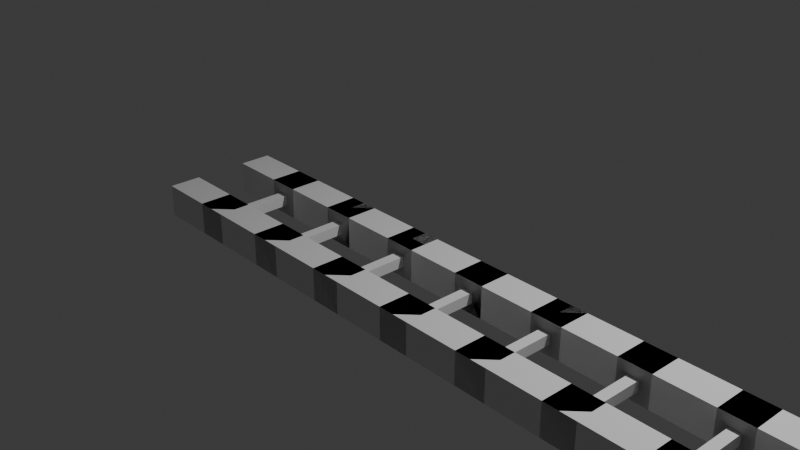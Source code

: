 # Source: rollercoaster.blend  (saved by Blender 4.2.66; exported with 4.5.12 LTS)
import bpy
from mathutils import Matrix  # noqa: F401  (used for matrix-valued properties, if any)

bpy.ops.wm.read_factory_settings(use_empty=True)
scene = bpy.context.scene
scene.name = 'Scene'

# ---- collections
col_collection = bpy.data.collections.new('Collection'); scene.collection.children.link(col_collection)

# ---- materials (node trees are filled in below, after node groups)
mat_material = bpy.data.materials.new('Material')
mat_material.alpha_threshold = 0.0
mat_material.use_transparent_shadow = False
mat_material.roughness = 0.5
mat_material.line_color = (0.0, 0.0, 0.0, 1.0)

# ---- material node trees
mat_material.use_nodes = True; mat_material.node_tree.nodes.clear()
_N = mat_material.node_tree.nodes; _L = mat_material.node_tree.links
n0 = _N.new('ShaderNodeOutputMaterial'); n0.name = 'Material Output'; n0.location = (300, 300)
n1 = _N.new('ShaderNodeBsdfPrincipled'); n1.name = 'Principled BSDF'; n1.location = (10, 300)
n1.inputs[3].default_value = 1.45
_L.new(n1.outputs[0], n0.inputs[0])
n0.is_active_output = True

# ---- world
world_world = bpy.data.worlds.new('World'); scene.world = world_world
world_world.use_nodes = True; world_world.node_tree.nodes.clear()
_N = world_world.node_tree.nodes; _L = world_world.node_tree.links
n0 = _N.new('ShaderNodeOutputWorld'); n0.name = 'World Output'; n0.location = (300, 300)
n1 = _N.new('ShaderNodeBackground'); n1.name = 'Background'; n1.location = (10, 300)
n1.inputs[0].default_value = (0.05088, 0.05088, 0.05088, 1.0)
_L.new(n1.outputs[0], n0.inputs[0])
n0.is_active_output = True
world_world.color = (0.05088, 0.05088, 0.05088)
world_world.sun_shadow_jitter_overblur = 0.0

# ---- cameras
cam_camera = bpy.data.cameras.new('Camera')
cam_camera.clip_end = 100.0
cam_camera.ortho_scale = 7.314

# ---- lights
light_light = bpy.data.lights.new('Light', 'POINT')
light_light.energy = 1000.0
light_light.shadow_soft_size = 0.1

# ---- meshes
me_cube = bpy.data.meshes.new('Cube')
me_cube.from_pydata([(1.0, 1.0, 1.0), (1.0, 1.0, -1.0), (1.0, -1.0, 1.0), (1.0, -1.0, -1.0), (-1.0, 1.0, 1.0), (-1.0, 1.0, -1.0), (-1.0, -1.0, 1.0), (-1.0, -1.0, -1.0), (1.0, 1.0, 1.0), (1.0, 1.0, -1.0), (1.0, -1.0, 1.0), (-1.0, 1.0, 1.0), (-1.0, 1.0, -1.0), (-1.0, -1.0, 1.0), (0.3262, 1.0, 0.3262), (1.0, 1.0, -1.0), (1.0, -1.0, 1.0), (-1.0, 1.0, 1.0), (-1.0, 1.0, -1.0), (-1.0, -1.0, 1.0), (-1.0, -1.0, -1.0), (1.0, 1.0, 1.0), (1.0, 1.0, -1.0), (1.0, -1.0, 1.0), (1.0, -1.0, -1.0), (-1.0, 1.0, 1.0), (-1.0, -1.0, 1.0), (-0.3262, 1.0, -0.3262), (0.3262, 1.0, -0.3262), (1.0, 1.0, 1.0), (-0.3262, 1.0, 0.3262), (1.0, 6.343, 1.0), (1.0, 6.343, -1.0), (0.3262, 4.343, 0.3262), (0.3262, 4.343, -0.3262), (-1.0, 6.343, 1.0), (-1.0, 6.343, -1.0), (-0.3262, 4.343, 0.3262), (-0.3262, 4.343, -0.3262), (1.0, 6.343, 1.0), (1.0, 6.343, -1.0), (1.0, 4.343, 1.0), (-1.0, 6.343, 1.0), (-1.0, 6.343, -1.0), (-1.0, 4.343, 1.0), (1.0, 6.343, 1.0), (1.0, 6.343, -1.0), (1.0, 4.343, 1.0), (-1.0, 6.343, 1.0), (-1.0, 6.343, -1.0), (-1.0, 4.343, 1.0), (-1.0, 4.343, -1.0), (1.0, 6.343, 1.0), (1.0, 6.343, -1.0), (1.0, 4.343, 1.0), (1.0, 4.343, -1.0), (-1.0, 6.343, 1.0), (-1.0, 4.343, 1.0), (-1.0, 4.343, -1.0), (-1.0, 4.343, 1.0), (1.0, 4.343, 1.0), (1.0, 4.343, -1.0), (4.463, 1.0, 1.0), (4.463, 1.0, -1.0), (4.463, -1.0, -1.0), (4.463, -1.0, 1.0), (4.463, 6.343, 1.0), (4.463, 6.343, -1.0), (4.463, 4.343, -1.0), (4.463, 4.343, 1.0)], [], [(0, 4, 6, 2), (3, 2, 6, 7), (5, 1, 3, 7), (5, 4, 0, 1), (8, 11, 13, 10), (12, 11, 8, 9), (29, 17, 19, 16), (33, 37, 30, 14), (21, 25, 26, 23), (52, 54, 69, 66), (27, 28, 15, 18), (28, 14, 29, 15), (30, 27, 18, 17), (14, 30, 17, 29), (31, 35, 59, 60), (34, 33, 14, 28), (36, 32, 61, 58), (36, 35, 31, 32), (39, 42, 44, 41), (43, 42, 39, 40), (45, 48, 50, 47), (49, 48, 45, 46), (52, 56, 57, 54), (24, 22, 63, 64), (38, 37, 59, 58), (33, 34, 61, 60), (37, 33, 60, 59), (34, 38, 58, 61), (37, 38, 27, 30), (38, 34, 28, 27), (54, 55, 68, 69), (22, 21, 62, 63), (55, 53, 67, 68), (21, 23, 65, 62), (53, 52, 66, 67), (23, 24, 64, 65)])
_uv = me_cube.uv_layers.new(name='UVMap')
_uv.uv.foreach_set('vector', [0.625, 0.5, 0.875, 0.5, 0.875, 0.75, 0.625, 0.75, 0.375, 0.75, 0.625, 0.75, 0.625, 1.0, 0.375, 1.0, 0.125, 0.5, 0.375, 0.5, 0.375, 0.75, 0.125, 0.75, 0.375, 0.25, 0.625, 0.25, 0.625, 0.5, 0.375, 0.5, 0.625, 0.5, 0.875, 0.5, 0.875, 0.75, 0.625, 0.75, 0.375, 0.25, 0.625, 0.25, 0.625, 0.5, 0.375, 0.5, 0.625, 0.5, 0.875, 0.5, 0.875, 0.75, 0.625, 0.75, 0.5408, 0.8342, 0.5408, 0.9158, 0.5408, 0.3342, 0.5408, 0.4158, 0.625, 0.5, 0.875, 0.5, 0.875, 0.75, 0.625, 0.75, 0.625, 0.5, 0.625, 0.75, 0.625, 0.75, 0.625, 0.5, 0.4592, 0.3342, 0.4592, 0.4158, 0.375, 0.5, 0.375, 0.25, 0.4592, 0.4158, 0.5408, 0.4158, 0.625, 0.5, 0.375, 0.5, 0.5408, 0.3342, 0.4592, 0.3342, 0.375, 0.25, 0.625, 0.25, 0.5408, 0.4158, 0.5408, 0.3342, 0.625, 0.25, 0.625, 0.5, 0.625, 0.5, 0.875, 0.5, 0.875, 0.75, 0.625, 0.75, 0.4592, 0.8342, 0.5408, 0.8342, 0.5408, 0.4158, 0.4592, 0.4158, 0.125, 0.5, 0.375, 0.5, 0.375, 0.75, 0.125, 0.75, 0.375, 0.25, 0.625, 0.25, 0.625, 0.5, 0.375, 0.5, 0.625, 0.5, 0.875, 0.5, 0.875, 0.75, 0.625, 0.75, 0.375, 0.25, 0.625, 0.25, 0.625, 0.5, 0.375, 0.5, 0.625, 0.5, 0.875, 0.5, 0.875, 0.75, 0.625, 0.75, 0.375, 0.25, 0.625, 0.25, 0.625, 0.5, 0.375, 0.5, 0.625, 0.5, 0.875, 0.5, 0.875, 0.75, 0.625, 0.75, 0.0, 0.0, 0.0, 0.0, 0.0, 0.0, 0.0, 0.0, 0.4592, 0.9158, 0.5408, 0.9158, 0.625, 1.0, 0.375, 1.0, 0.5408, 0.8342, 0.4592, 0.8342, 0.375, 0.75, 0.625, 0.75, 0.5408, 0.9158, 0.5408, 0.8342, 0.625, 0.75, 0.625, 1.0, 0.4592, 0.8342, 0.4592, 0.9158, 0.375, 1.0, 0.375, 0.75, 0.5408, 0.9158, 0.4592, 0.9158, 0.4592, 0.3342, 0.5408, 0.3342, 0.4592, 0.9158, 0.4592, 0.8342, 0.4592, 0.4158, 0.4592, 0.3342, 0.0, 0.0, 0.0, 0.0, 0.0, 0.0, 0.0, 0.0, 0.0, 0.0, 0.0, 0.0, 0.0, 0.0, 0.0, 0.0, 0.0, 0.0, 0.0, 0.0, 0.0, 0.0, 0.0, 0.0, 0.625, 0.5, 0.625, 0.75, 0.625, 0.75, 0.625, 0.5, 0.0, 0.0, 0.0, 0.0, 0.0, 0.0, 0.0, 0.0, 0.0, 0.0, 0.0, 0.0, 0.0, 0.0, 0.0, 0.0])
me_cube.materials.append(mat_material)
me_cube.use_mirror_vertex_groups = False
me_cube.update()

# ---- curves / text
cu_nurbspath_001 = bpy.data.curves.new('NurbsPath.001', 'CURVE')
cu_nurbspath_001.dimensions = '3D'
_sp = cu_nurbspath_001.splines.new('NURBS'); _sp.points.add(16)
_sp.points.foreach_set('co', [53.24, -26.08, 15.55, 1.0, 42.55, -27.54, -5.78, 1.0, 33.76, -26.33, 8.436, 1.0, 35.08, -27.15, 14.22, 1.0, -3.843, -23.85, 16.07, 1.0, 5.91, -24.27, -1.138, 1.0, -26.29, -22.81, 0.0, 1.0, -26.29, -12.36, 0.0, 1.0, -26.29, 0.0, 0.0, 1.0, -21.22, 0.0, 0.0, 1.0, -21.22, 0.0, 0.0, 1.0, -17.49, 0.0, 0.0, 1.0, -2.0, 0.0, 0.0, 1.0, -1.0, 0.0, 0.0, 1.0, 0.0, 0.0, 0.0, 1.0, 1.0, 0.0, 0.0, 1.0, 2.0, 0.0, 0.0, 1.0])
_sp.order_u = 5
_sp.order_v = 0
_sp.use_endpoint_u = True
_sp = cu_nurbspath_001.splines.new('NURBS'); _sp.points.add(1)
_sp.points.foreach_set('co', [57.58, -27.16, 25.06, 1.0, 53.24, -26.08, 15.55, 1.0])
_sp.order_u = 2
_sp.order_v = 0
_sp.use_endpoint_u = True
cu_nurbspath_001.use_path = True
cu_nurbspath_001.fill_mode = 'FULL'

# ---- objects
ob_cube = bpy.data.objects.new('Cube', me_cube)
ob_light = bpy.data.objects.new('Light', light_light)
ob_camera = bpy.data.objects.new('Camera', cam_camera)
ob_nurbspath = bpy.data.objects.new('NurbsPath', cu_nurbspath_001)

# ---- transforms, parenting, visibility, modifiers, constraints
ob_cube.location = (17.9, -0.8589, 0.0)
ob_cube.rotation_euler = (0.0, -0.0, 3.117)
ob_cube.scale = (0.1663, 0.1663, 0.1663)
ob_cube.lock_rotations_4d = False
ob_cube.empty_display_type = 'ARROWS'
ob_cube.lineart.crease_threshold = 0.0
_m = ob_cube.modifiers.new('Array', 'ARRAY')
_m.count = 22
_m.use_merge_vertices = True
_m = ob_cube.modifiers.new('Bevel', 'BEVEL')
ob_light.location = (4.076, 1.005, 5.904)
ob_light.rotation_euler = (0.6503, 0.05522, 1.866)
ob_light.lock_rotations_4d = False
ob_light.empty_display_type = 'ARROWS'
ob_light.color = (0.0, 0.0, 0.0, 0.0)
ob_light.lineart.crease_threshold = 0.0
ob_camera.location = (7.359, -6.926, 4.958)
ob_camera.rotation_euler = (1.109, 0.0, 0.8149)
ob_camera.lock_rotations_4d = False
ob_camera.empty_display_type = 'ARROWS'
ob_camera.color = (0.0, 0.0, 0.0, 0.0)
ob_camera.display_type = 'WIRE'
ob_camera.lineart.crease_threshold = 0.0
ob_nurbspath.location = (16.25, -0.9082, 0.0)

# ---- collection membership
col_collection.objects.link(ob_cube)
col_collection.objects.link(ob_light)
col_collection.objects.link(ob_camera)
col_collection.objects.link(ob_nurbspath)

# ---- scene / render settings (as saved in the file)
scene.camera = ob_camera
scene.frame_start = 1; scene.frame_end = 250; scene.frame_set(1)
scene.render.engine = 'BLENDER_EEVEE_NEXT'
bpy.context.view_layer.update()
